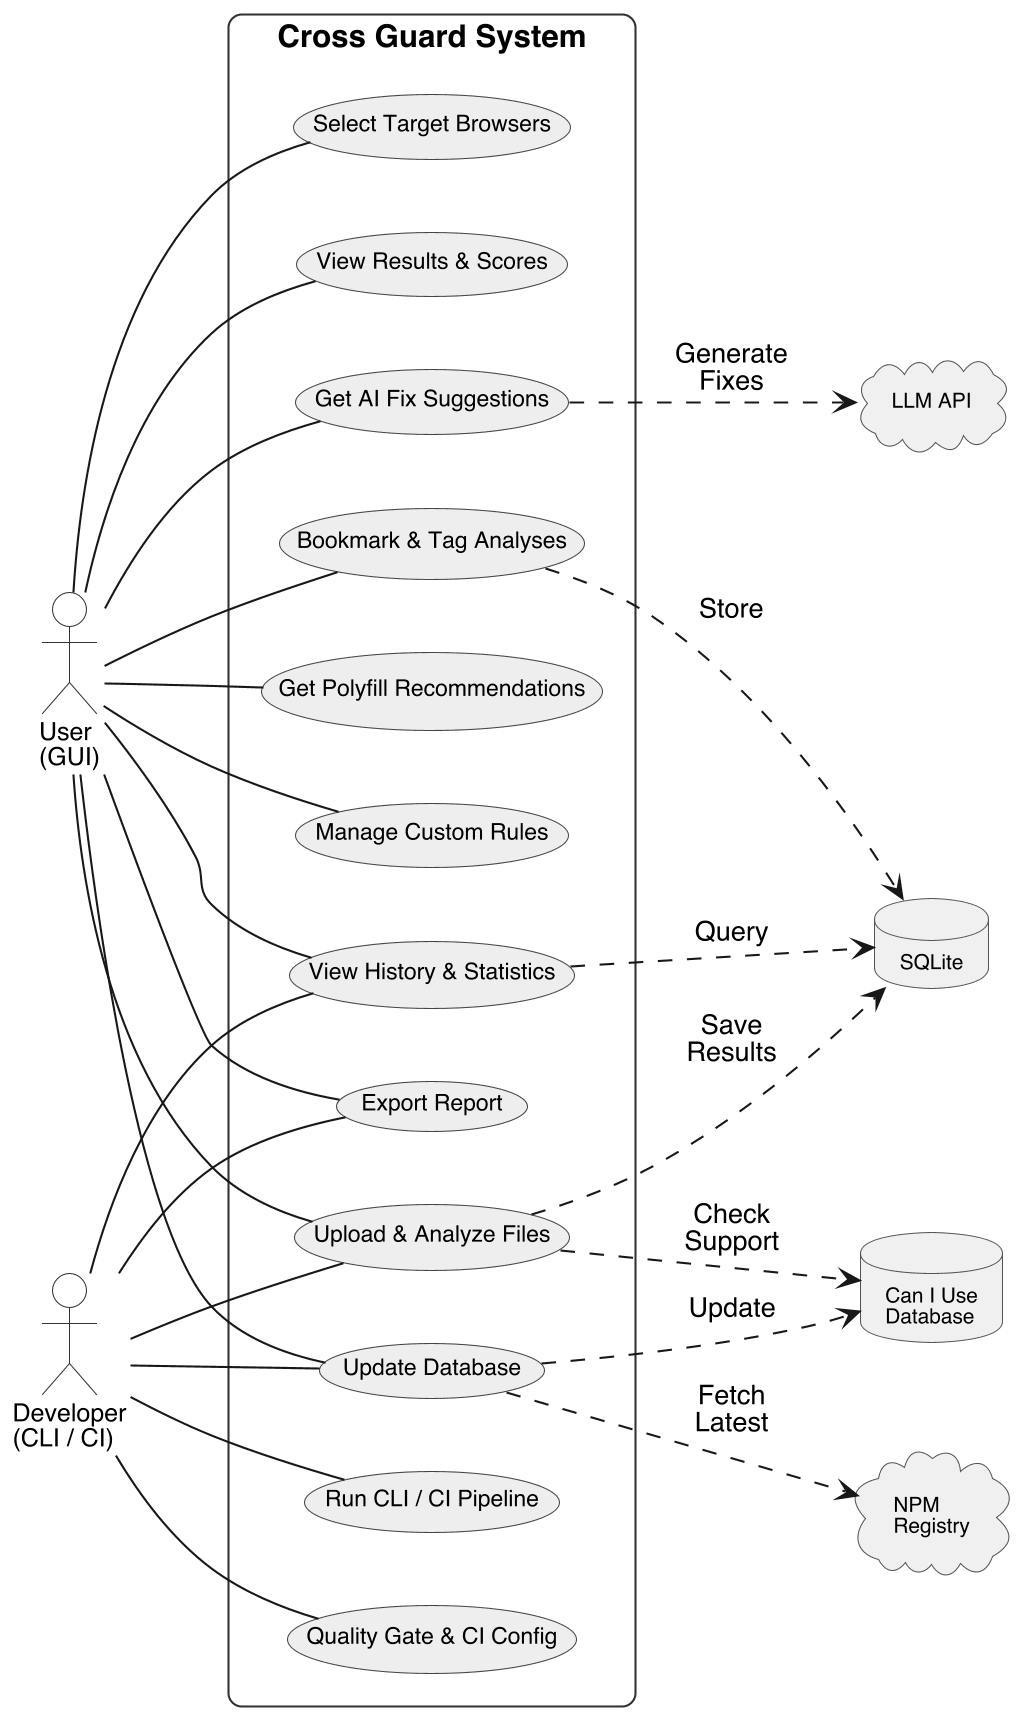

The diagram above was rendered by PlantUML. Its source (embedded in the PNG):
@startuml

skinparam backgroundColor white
skinparam shadowing false
skinparam defaultFontName Helvetica
skinparam dpi 200
skinparam padding 2

skinparam actor {
    BackgroundColor white
    BorderColor #333333
    FontSize 12
}

skinparam usecase {
    BackgroundColor #EEEEEE
    BorderColor #444444
    FontSize 11
}

skinparam rectangle {
    BackgroundColor #FAFAFA
    BorderColor #333333
    FontSize 15
    RoundCorner 12
    FontStyle bold
}

skinparam database {
    BackgroundColor #F0F0F0
    BorderColor #555555
    FontSize 10
}

skinparam cloud {
    BackgroundColor #F0F0F0
    BorderColor #555555
    FontSize 10
}

left to right direction

' ═══ ACTORS (LEFT) ═══

:User\n(GUI): as U

' ═══ SYSTEM (CENTER) ═══

rectangle "Cross Guard System" {

    (Upload & Analyze Files) as UC1
    (Select Target Browsers) as UC2
    (View Results & Scores) as UC3
    (Export Report) as UC4
    (View History & Statistics) as UC5
    (Bookmark & Tag Analyses) as UC6
    (Get AI Fix Suggestions) as UC7
    (Get Polyfill Recommendations) as UC8
    (Manage Custom Rules) as UC9
    (Update Database) as UC10
    (Run CLI / CI Pipeline) as UC11
    (Quality Gate & CI Config) as UC12
}

' ═══ ACTORS (RIGHT) ═══

:Developer\n(CLI / CI): as D

' ═══ EXTERNAL SYSTEMS (BOTTOM) ═══

database "Can I Use\nDatabase" as CIU
database "SQLite" as SQL
cloud "LLM API" as LLM
cloud "NPM\nRegistry" as NPM

' ═══ USER --> USE CASES ═══

U -- UC1
U -- UC2
U -- UC3
U -- UC4
U -- UC5
U -- UC6
U -- UC7
U -- UC8
U -- UC9
U -- UC10

' ═══ DEVELOPER --> USE CASES ═══

D -- UC1
D -- UC4
D -- UC5
D -- UC10
D -- UC11
D -- UC12

' ═══ USE CASES --> EXTERNAL SYSTEMS ═══

UC1 ..> CIU : Check\nSupport
UC1 ..> SQL : Save\nResults
UC5 ..> SQL : Query
UC6 ..> SQL : Store
UC7 ..> LLM : Generate\nFixes
UC10 ..> NPM : Fetch\nLatest
UC10 ..> CIU : Update

@enduml